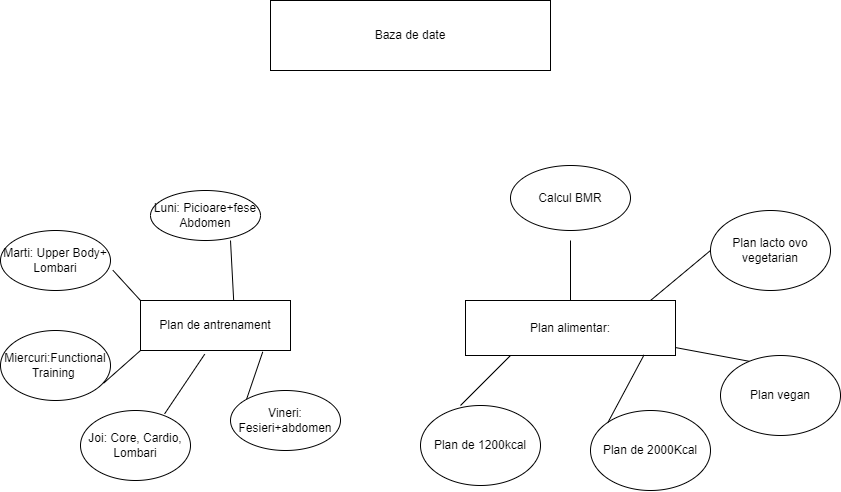

The diagram above was exported from draw.io. Its source (the exported page's mxGraphModel, read from the mxfile embedded in the PNG):
<mxGraphModel dx="986" dy="1651" grid="1" gridSize="10" guides="1" tooltips="1" connect="1" arrows="1" fold="1" page="1" pageScale="1" pageWidth="850" pageHeight="1100" math="0" shadow="0">
  <root>
    <mxCell id="0" />
    <mxCell id="1" parent="0" />
    <mxCell id="ig4a4WYeBsZJL2AVWSEi-2" value="Plan de antrenament" style="rounded=0;whiteSpace=wrap;html=1;" parent="1" vertex="1">
      <mxGeometry x="160" y="-660" width="150" height="50" as="geometry" />
    </mxCell>
    <mxCell id="ig4a4WYeBsZJL2AVWSEi-8" value="Luni: Picioare+fese&lt;br&gt;Abdomen" style="ellipse;whiteSpace=wrap;html=1;" parent="1" vertex="1">
      <mxGeometry x="170" y="-770" width="110" height="50" as="geometry" />
    </mxCell>
    <mxCell id="ig4a4WYeBsZJL2AVWSEi-9" value="Marti: Upper Body+&lt;br&gt;Lombari" style="ellipse;whiteSpace=wrap;html=1;" parent="1" vertex="1">
      <mxGeometry x="20" y="-730" width="110" height="60" as="geometry" />
    </mxCell>
    <mxCell id="ig4a4WYeBsZJL2AVWSEi-10" value="Vineri: Fesieri+abdomen" style="ellipse;whiteSpace=wrap;html=1;" parent="1" vertex="1">
      <mxGeometry x="250" y="-570" width="110" height="60" as="geometry" />
    </mxCell>
    <mxCell id="ig4a4WYeBsZJL2AVWSEi-11" value="Joi: Core, Cardio, Lombari" style="ellipse;whiteSpace=wrap;html=1;" parent="1" vertex="1">
      <mxGeometry x="100" y="-550" width="110" height="70" as="geometry" />
    </mxCell>
    <mxCell id="ig4a4WYeBsZJL2AVWSEi-12" value="Miercuri:Functional Training&amp;nbsp;&lt;br&gt;" style="ellipse;whiteSpace=wrap;html=1;" parent="1" vertex="1">
      <mxGeometry x="20" y="-630" width="110" height="70" as="geometry" />
    </mxCell>
    <mxCell id="ig4a4WYeBsZJL2AVWSEi-13" value="Plan alimentar:" style="rounded=0;whiteSpace=wrap;html=1;" parent="1" vertex="1">
      <mxGeometry x="485" y="-660" width="210" height="55" as="geometry" />
    </mxCell>
    <mxCell id="ig4a4WYeBsZJL2AVWSEi-14" value="Calcul BMR" style="ellipse;whiteSpace=wrap;html=1;" parent="1" vertex="1">
      <mxGeometry x="530" y="-795" width="120" height="65" as="geometry" />
    </mxCell>
    <mxCell id="ig4a4WYeBsZJL2AVWSEi-15" value="Plan de 2000Kcal" style="ellipse;whiteSpace=wrap;html=1;" parent="1" vertex="1">
      <mxGeometry x="610" y="-550" width="120" height="80" as="geometry" />
    </mxCell>
    <mxCell id="ig4a4WYeBsZJL2AVWSEi-16" value="Plan de 1200kcal" style="ellipse;whiteSpace=wrap;html=1;" parent="1" vertex="1">
      <mxGeometry x="440" y="-555" width="120" height="80" as="geometry" />
    </mxCell>
    <mxCell id="ig4a4WYeBsZJL2AVWSEi-17" value="Plan lacto ovo vegetarian" style="ellipse;whiteSpace=wrap;html=1;" parent="1" vertex="1">
      <mxGeometry x="730" y="-750" width="120" height="80" as="geometry" />
    </mxCell>
    <mxCell id="ig4a4WYeBsZJL2AVWSEi-18" value="Plan vegan" style="ellipse;whiteSpace=wrap;html=1;" parent="1" vertex="1">
      <mxGeometry x="740" y="-605" width="120" height="80" as="geometry" />
    </mxCell>
    <mxCell id="ig4a4WYeBsZJL2AVWSEi-19" value="Baza de date" style="rounded=0;whiteSpace=wrap;html=1;" parent="1" vertex="1">
      <mxGeometry x="290" y="-960" width="280" height="70" as="geometry" />
    </mxCell>
    <mxCell id="XV4dU6a-NuP1kmfLyHKj-9" value="" style="endArrow=none;html=1;rounded=0;exitX=0;exitY=0;exitDx=0;exitDy=0;entryX=0.815;entryY=1.027;entryDx=0;entryDy=0;entryPerimeter=0;" edge="1" parent="1" source="ig4a4WYeBsZJL2AVWSEi-10" target="ig4a4WYeBsZJL2AVWSEi-2">
      <mxGeometry width="50" height="50" relative="1" as="geometry">
        <mxPoint x="260" y="-570" as="sourcePoint" />
        <mxPoint x="310" y="-620" as="targetPoint" />
      </mxGeometry>
    </mxCell>
    <mxCell id="XV4dU6a-NuP1kmfLyHKj-10" value="" style="endArrow=none;html=1;rounded=0;exitX=0.5;exitY=0;exitDx=0;exitDy=0;exitPerimeter=0;" edge="1" parent="1" source="ig4a4WYeBsZJL2AVWSEi-13">
      <mxGeometry width="50" height="50" relative="1" as="geometry">
        <mxPoint x="580" y="-670" as="sourcePoint" />
        <mxPoint x="590" y="-720" as="targetPoint" />
      </mxGeometry>
    </mxCell>
    <mxCell id="XV4dU6a-NuP1kmfLyHKj-11" value="" style="endArrow=none;html=1;rounded=0;entryX=0;entryY=0.5;entryDx=0;entryDy=0;" edge="1" parent="1" target="ig4a4WYeBsZJL2AVWSEi-17">
      <mxGeometry width="50" height="50" relative="1" as="geometry">
        <mxPoint x="670" y="-660" as="sourcePoint" />
        <mxPoint x="720" y="-710" as="targetPoint" />
      </mxGeometry>
    </mxCell>
    <mxCell id="XV4dU6a-NuP1kmfLyHKj-12" value="" style="endArrow=none;html=1;rounded=0;entryX=0.238;entryY=0.072;entryDx=0;entryDy=0;entryPerimeter=0;" edge="1" parent="1" source="ig4a4WYeBsZJL2AVWSEi-13" target="ig4a4WYeBsZJL2AVWSEi-18">
      <mxGeometry width="50" height="50" relative="1" as="geometry">
        <mxPoint x="695" y="-582.5" as="sourcePoint" />
        <mxPoint x="765.7106781186548" y="-632.5" as="targetPoint" />
      </mxGeometry>
    </mxCell>
    <mxCell id="XV4dU6a-NuP1kmfLyHKj-13" value="" style="endArrow=none;html=1;rounded=0;" edge="1" parent="1">
      <mxGeometry width="50" height="50" relative="1" as="geometry">
        <mxPoint x="480" y="-555" as="sourcePoint" />
        <mxPoint x="530" y="-605" as="targetPoint" />
      </mxGeometry>
    </mxCell>
    <mxCell id="XV4dU6a-NuP1kmfLyHKj-14" value="" style="endArrow=none;html=1;rounded=0;entryX=0.85;entryY=0.991;entryDx=0;entryDy=0;entryPerimeter=0;exitX=0;exitY=0;exitDx=0;exitDy=0;" edge="1" parent="1" source="ig4a4WYeBsZJL2AVWSEi-15" target="ig4a4WYeBsZJL2AVWSEi-13">
      <mxGeometry width="50" height="50" relative="1" as="geometry">
        <mxPoint x="620" y="-540" as="sourcePoint" />
        <mxPoint x="670" y="-590" as="targetPoint" />
      </mxGeometry>
    </mxCell>
    <mxCell id="XV4dU6a-NuP1kmfLyHKj-15" value="" style="endArrow=none;html=1;rounded=0;exitX=0.621;exitY=-0.008;exitDx=0;exitDy=0;exitPerimeter=0;" edge="1" parent="1" source="ig4a4WYeBsZJL2AVWSEi-2">
      <mxGeometry width="50" height="50" relative="1" as="geometry">
        <mxPoint x="250" y="-670" as="sourcePoint" />
        <mxPoint x="250" y="-720" as="targetPoint" />
        <Array as="points" />
      </mxGeometry>
    </mxCell>
    <mxCell id="XV4dU6a-NuP1kmfLyHKj-16" value="" style="endArrow=none;html=1;rounded=0;entryX=1.022;entryY=0.663;entryDx=0;entryDy=0;entryPerimeter=0;exitX=0;exitY=0;exitDx=0;exitDy=0;" edge="1" parent="1" source="ig4a4WYeBsZJL2AVWSEi-2" target="ig4a4WYeBsZJL2AVWSEi-9">
      <mxGeometry width="50" height="50" relative="1" as="geometry">
        <mxPoint x="150" y="-660" as="sourcePoint" />
        <mxPoint x="200" y="-710" as="targetPoint" />
      </mxGeometry>
    </mxCell>
    <mxCell id="XV4dU6a-NuP1kmfLyHKj-17" value="" style="endArrow=none;html=1;rounded=0;exitX=0.937;exitY=0.753;exitDx=0;exitDy=0;exitPerimeter=0;entryX=0;entryY=1;entryDx=0;entryDy=0;" edge="1" parent="1" source="ig4a4WYeBsZJL2AVWSEi-12" target="ig4a4WYeBsZJL2AVWSEi-2">
      <mxGeometry width="50" height="50" relative="1" as="geometry">
        <mxPoint x="130" y="-570" as="sourcePoint" />
        <mxPoint x="180" y="-620" as="targetPoint" />
      </mxGeometry>
    </mxCell>
    <mxCell id="XV4dU6a-NuP1kmfLyHKj-18" value="" style="endArrow=none;html=1;rounded=0;entryX=0.428;entryY=1.074;entryDx=0;entryDy=0;entryPerimeter=0;exitX=0.765;exitY=0.047;exitDx=0;exitDy=0;exitPerimeter=0;" edge="1" parent="1" source="ig4a4WYeBsZJL2AVWSEi-11" target="ig4a4WYeBsZJL2AVWSEi-2">
      <mxGeometry width="50" height="50" relative="1" as="geometry">
        <mxPoint x="190" y="-550" as="sourcePoint" />
        <mxPoint x="240" y="-600" as="targetPoint" />
      </mxGeometry>
    </mxCell>
  </root>
</mxGraphModel>